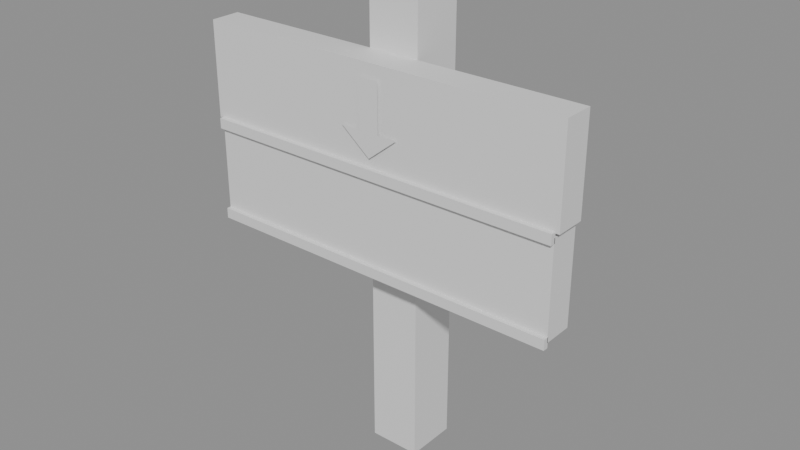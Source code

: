 # Source: sign_red.blend  (saved by Blender 5.2.44; exported with 4.5.12 LTS)
import bpy
from mathutils import Matrix  # noqa: F401  (used for matrix-valued properties, if any)

bpy.ops.wm.read_factory_settings(use_empty=True)
scene = bpy.context.scene
scene.name = 'Scene'

# ---- collections
col_sign_red_gridguides = bpy.data.collections.new('sign_red_GridGuides'); scene.collection.children.link(col_sign_red_gridguides)

# ---- materials (node trees are filled in below, after node groups)
mat_halka_vertexcolor = bpy.data.materials.new('HALKA_VertexColor')

# ---- material node trees
mat_halka_vertexcolor.use_nodes = True; mat_halka_vertexcolor.node_tree.nodes.clear()
_N = mat_halka_vertexcolor.node_tree.nodes; _L = mat_halka_vertexcolor.node_tree.links
n0 = _N.new('ShaderNodeBsdfPrincipled'); n0.name = 'Principled BSDF'; n0.location = (-200, 100)
n0.inputs[10].default_value = 0.005
n1 = _N.new('ShaderNodeOutputMaterial'); n1.name = 'Material Output'; n1.location = (200, 100)
_L.new(n0.outputs[0], n1.inputs[0])
n1.is_active_output = True

# ---- meshes
me_sign_red_mesh = bpy.data.meshes.new('sign_red_Mesh')
me_sign_red_mesh.from_pydata([(-0.03, -0.03, 0.0), (-0.03, -0.03, 0.56), (-0.03, 0.03, 0.0), (-0.03, 0.03, 0.56), (0.03, -0.03, 0.0), (0.03, -0.03, 0.56), (0.03, 0.03, 0.0), (0.03, 0.03, 0.56), (-0.22, -0.065, 0.36), (-0.22, -0.065, 0.47), (-0.22, -0.03, 0.36), (-0.22, -0.03, 0.47), (0.22, -0.065, 0.36), (0.22, -0.065, 0.47), (0.22, -0.03, 0.36), (0.22, -0.03, 0.47), (-0.215, -0.065, 0.245), (-0.215, -0.065, 0.355), (-0.215, -0.03, 0.245), (-0.215, -0.03, 0.355), (0.215, -0.065, 0.245), (0.215, -0.065, 0.355), (0.215, -0.03, 0.245), (0.215, -0.03, 0.355), (-0.215, -0.07, 0.349), (-0.215, -0.07, 0.361), (-0.215, -0.064, 0.349), (-0.215, -0.064, 0.361), (0.215, -0.07, 0.349), (0.215, -0.07, 0.361), (0.215, -0.064, 0.349), (0.215, -0.064, 0.361), (-0.215, -0.07, 0.239), (-0.215, -0.07, 0.251), (-0.215, -0.064, 0.239), (-0.215, -0.064, 0.251), (0.215, -0.07, 0.239), (0.215, -0.07, 0.251), (0.215, -0.064, 0.239), (0.215, -0.064, 0.251), (-0.012, -0.068, 0.4), (0.012, -0.068, 0.4), (0.012, -0.068, 0.455), (-0.012, -0.068, 0.455), (-0.035, -0.068, 0.4), (0.035, -0.068, 0.4), (0.0, -0.068, 0.372)], [], [(0, 1, 3, 2), (2, 3, 7, 6), (6, 7, 5, 4), (4, 5, 1, 0), (2, 6, 4, 0), (7, 3, 1, 5), (8, 9, 11, 10), (10, 11, 15, 14), (14, 15, 13, 12), (12, 13, 9, 8), (10, 14, 12, 8), (15, 11, 9, 13), (16, 17, 19, 18), (18, 19, 23, 22), (22, 23, 21, 20), (20, 21, 17, 16), (18, 22, 20, 16), (23, 19, 17, 21), (24, 25, 27, 26), (26, 27, 31, 30), (30, 31, 29, 28), (28, 29, 25, 24), (26, 30, 28, 24), (31, 27, 25, 29), (32, 33, 35, 34), (34, 35, 39, 38), (38, 39, 37, 36), (36, 37, 33, 32), (34, 38, 36, 32), (39, 35, 33, 37), (40, 41, 42, 43), (44, 46, 45)])
_ca = me_sign_red_mesh.color_attributes.new('Col', 'FLOAT_COLOR', 'CORNER')
_ca.data.foreach_set('color', [0.1119, 0.06301, 0.05448, 1.0, 0.1119, 0.06301, 0.05448, 1.0, 0.1119, 0.06301, 0.05448, 1.0, 0.1119, 0.06301, 0.05448, 1.0, 0.1119, 0.06301, 0.05448, 1.0, 0.1119, 0.06301, 0.05448, 1.0, 0.1119, 0.06301, 0.05448, 1.0, 0.1119, 0.06301, 0.05448, 1.0, 0.1119, 0.06301, 0.05448, 1.0, 0.1119, 0.06301, 0.05448, 1.0, 0.1119, 0.06301, 0.05448, 1.0, 0.1119, 0.06301, 0.05448, 1.0, 0.1119, 0.06301, 0.05448, 1.0, 0.1119, 0.06301, 0.05448, 1.0, 0.1119, 0.06301, 0.05448, 1.0, 0.1119, 0.06301, 0.05448, 1.0, 0.1119, 0.06301, 0.05448, 1.0, 0.1119, 0.06301, 0.05448, 1.0, 0.1119, 0.06301, 0.05448, 1.0, 0.1119, 0.06301, 0.05448, 1.0, 0.2195, 0.1195, 0.09084, 1.0, 0.2195, 0.1195, 0.09084, 1.0, 0.2195, 0.1195, 0.09084, 1.0, 0.2195, 0.1195, 0.09084, 1.0, 0.3005, 0.04374, 0.0331, 1.0, 0.3005, 0.04374, 0.0331, 1.0, 0.3005, 0.04374, 0.0331, 1.0, 0.3005, 0.04374, 0.0331, 1.0, 0.3005, 0.04374, 0.0331, 1.0, 0.3005, 0.04374, 0.0331, 1.0, 0.3005, 0.04374, 0.0331, 1.0, 0.3005, 0.04374, 0.0331, 1.0, 0.3005, 0.04374, 0.0331, 1.0, 0.3005, 0.04374, 0.0331, 1.0, 0.3005, 0.04374, 0.0331, 1.0, 0.3005, 0.04374, 0.0331, 1.0, 0.5776, 0.09306, 0.07036, 1.0, 0.5776, 0.09306, 0.07036, 1.0, 0.5776, 0.09306, 0.07036, 1.0, 0.5776, 0.09306, 0.07036, 1.0, 0.3005, 0.04374, 0.0331, 1.0, 0.3005, 0.04374, 0.0331, 1.0, 0.3005, 0.04374, 0.0331, 1.0, 0.3005, 0.04374, 0.0331, 1.0, 0.5776, 0.09306, 0.07036, 1.0, 0.5776, 0.09306, 0.07036, 1.0, 0.5776, 0.09306, 0.07036, 1.0, 0.5776, 0.09306, 0.07036, 1.0, 0.2195, 0.1195, 0.09084, 1.0, 0.2195, 0.1195, 0.09084, 1.0, 0.2195, 0.1195, 0.09084, 1.0, 0.2195, 0.1195, 0.09084, 1.0, 0.2195, 0.1195, 0.09084, 1.0, 0.2195, 0.1195, 0.09084, 1.0, 0.2195, 0.1195, 0.09084, 1.0, 0.2195, 0.1195, 0.09084, 1.0, 0.2195, 0.1195, 0.09084, 1.0, 0.2195, 0.1195, 0.09084, 1.0, 0.2195, 0.1195, 0.09084, 1.0, 0.2195, 0.1195, 0.09084, 1.0, 0.2195, 0.1195, 0.09084, 1.0, 0.2195, 0.1195, 0.09084, 1.0, 0.2195, 0.1195, 0.09084, 1.0, 0.2195, 0.1195, 0.09084, 1.0, 0.2195, 0.1195, 0.09084, 1.0, 0.2195, 0.1195, 0.09084, 1.0, 0.2195, 0.1195, 0.09084, 1.0, 0.2195, 0.1195, 0.09084, 1.0, 0.2195, 0.1195, 0.09084, 1.0, 0.2195, 0.1195, 0.09084, 1.0, 0.2195, 0.1195, 0.09084, 1.0, 0.2195, 0.1195, 0.09084, 1.0, 0.1119, 0.06301, 0.05448, 1.0, 0.1119, 0.06301, 0.05448, 1.0, 0.1119, 0.06301, 0.05448, 1.0, 0.1119, 0.06301, 0.05448, 1.0, 0.1119, 0.06301, 0.05448, 1.0, 0.1119, 0.06301, 0.05448, 1.0, 0.1119, 0.06301, 0.05448, 1.0, 0.1119, 0.06301, 0.05448, 1.0, 0.1119, 0.06301, 0.05448, 1.0, 0.1119, 0.06301, 0.05448, 1.0, 0.1119, 0.06301, 0.05448, 1.0, 0.1119, 0.06301, 0.05448, 1.0, 0.1119, 0.06301, 0.05448, 1.0, 0.1119, 0.06301, 0.05448, 1.0, 0.1119, 0.06301, 0.05448, 1.0, 0.1119, 0.06301, 0.05448, 1.0, 0.1119, 0.06301, 0.05448, 1.0, 0.1119, 0.06301, 0.05448, 1.0, 0.1119, 0.06301, 0.05448, 1.0, 0.1119, 0.06301, 0.05448, 1.0, 0.1119, 0.06301, 0.05448, 1.0, 0.1119, 0.06301, 0.05448, 1.0, 0.1119, 0.06301, 0.05448, 1.0, 0.1119, 0.06301, 0.05448, 1.0, 0.1119, 0.06301, 0.05448, 1.0, 0.1119, 0.06301, 0.05448, 1.0, 0.1119, 0.06301, 0.05448, 1.0, 0.1119, 0.06301, 0.05448, 1.0, 0.1119, 0.06301, 0.05448, 1.0, 0.1119, 0.06301, 0.05448, 1.0, 0.1119, 0.06301, 0.05448, 1.0, 0.1119, 0.06301, 0.05448, 1.0, 0.1119, 0.06301, 0.05448, 1.0, 0.1119, 0.06301, 0.05448, 1.0, 0.1119, 0.06301, 0.05448, 1.0, 0.1119, 0.06301, 0.05448, 1.0, 0.1119, 0.06301, 0.05448, 1.0, 0.1119, 0.06301, 0.05448, 1.0, 0.1119, 0.06301, 0.05448, 1.0, 0.1119, 0.06301, 0.05448, 1.0, 0.1119, 0.06301, 0.05448, 1.0, 0.1119, 0.06301, 0.05448, 1.0, 0.1119, 0.06301, 0.05448, 1.0, 0.1119, 0.06301, 0.05448, 1.0, 0.1119, 0.06301, 0.05448, 1.0, 0.1119, 0.06301, 0.05448, 1.0, 0.1119, 0.06301, 0.05448, 1.0, 0.1119, 0.06301, 0.05448, 1.0, 0.8963, 0.9216, 0.9647, 1.0, 0.8963, 0.9216, 0.9647, 1.0, 0.8963, 0.9216, 0.9647, 1.0, 0.8963, 0.9216, 0.9647, 1.0, 0.8963, 0.9216, 0.9647, 1.0, 0.8963, 0.9216, 0.9647, 1.0, 0.8963, 0.9216, 0.9647, 1.0])
me_sign_red_mesh.materials.append(mat_halka_vertexcolor)
me_sign_red_mesh.update()

# ---- objects
ob_sign_red = bpy.data.objects.new('sign_red', me_sign_red_mesh)
ob_cell_0_0 = bpy.data.objects.new('cell_0_0', None)

# ---- transforms, parenting, visibility, modifiers, constraints
ob_sign_red.location = (0.0, 0.0, 0.0)
ob_cell_0_0.location = (0.0, 0.0, 0.0)
ob_cell_0_0.empty_display_size = 0.25

# ---- collection membership
scene.collection.objects.link(ob_sign_red)
col_sign_red_gridguides.objects.link(ob_cell_0_0)

# ---- scene / render settings (as saved in the file)
scene.frame_start = 1; scene.frame_end = 250; scene.frame_set(1)
scene.render.engine = 'BLENDER_EEVEE_NEXT'
scene.render.bake_bias = 0.0
scene.render.bake_samples = 0
scene.render.compositor_device = 'GPU'
scene.eevee.use_volume_custom_range = False
scene.eevee.fast_gi_thickness_near = 0.1
scene.eevee.fast_gi_thickness_far = 0.0
scene.eevee.ray_tracing_options.screen_trace_thickness = 0.1
bpy.context.view_layer.update()

# ---- added for rendering (the .blend has no active camera and no usable light): camera, sun + grey world if the file has none
cam_auto = bpy.data.cameras.new('AutoCamera')
cam_auto.lens = 50.0
cam_auto.sensor_width = 36.0
cam_auto.clip_end = 1000.0
ob_auto_camera = bpy.data.objects.new('AutoCamera', cam_auto)
scene.collection.objects.link(ob_auto_camera)
ob_auto_camera.location = (0.66539, -0.818468, 0.812312)
ob_auto_camera.rotation_euler = (1.09748, -7.21219e-08, 0.694738)
scene.camera = ob_auto_camera
light_auto_sun = bpy.data.lights.new('AutoSun', 'SUN')
light_auto_sun.energy = 3.0
light_auto_sun.angle = 0.0523599
ob_auto_sun = bpy.data.objects.new('AutoSun', light_auto_sun)
scene.collection.objects.link(ob_auto_sun)
ob_auto_sun.rotation_euler = (0.872665, 0.174533, 0.523599)
if scene.world is None:
    world_auto = bpy.data.worlds.new('AutoWorld')
    world_auto.color = (0.3, 0.3, 0.3)
    scene.world = world_auto
bpy.context.view_layer.update()
